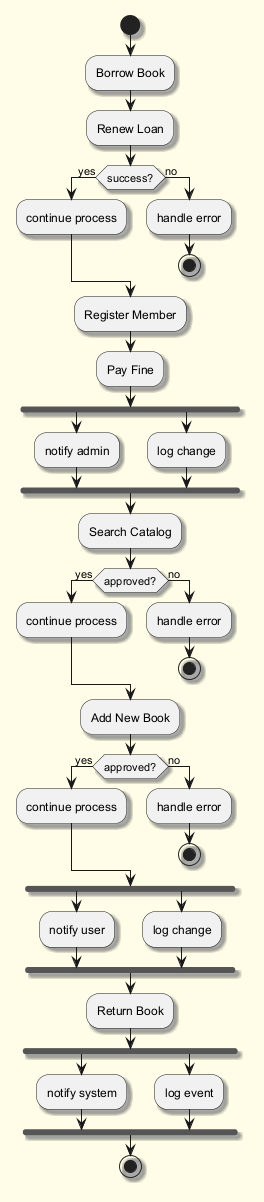

The diagram above was rendered by PlantUML. Its source (embedded in the PNG):
@startuml
skinparam backgroundColor #FFFDE7
skinparam classBackgroundColor #FFF9C4
skinparam classBorderColor #F57F17
skinparam shadowing true
start
:Borrow Book;
:Renew Loan;
if (success?) then (yes)
:continue process;
else (no)
:handle error;
stop
endif
:Register Member;
:Pay Fine;
fork
:notify admin;
fork again
:log change;
end fork
:Search Catalog;
if (approved?) then (yes)
:continue process;
else (no)
:handle error;
stop
endif
:Add New Book;
if (approved?) then (yes)
:continue process;
else (no)
:handle error;
stop
endif
fork
:notify user;
fork again
:log change;
end fork
:Return Book;
fork
:notify system;
fork again
:log event;
end fork
stop
@enduml